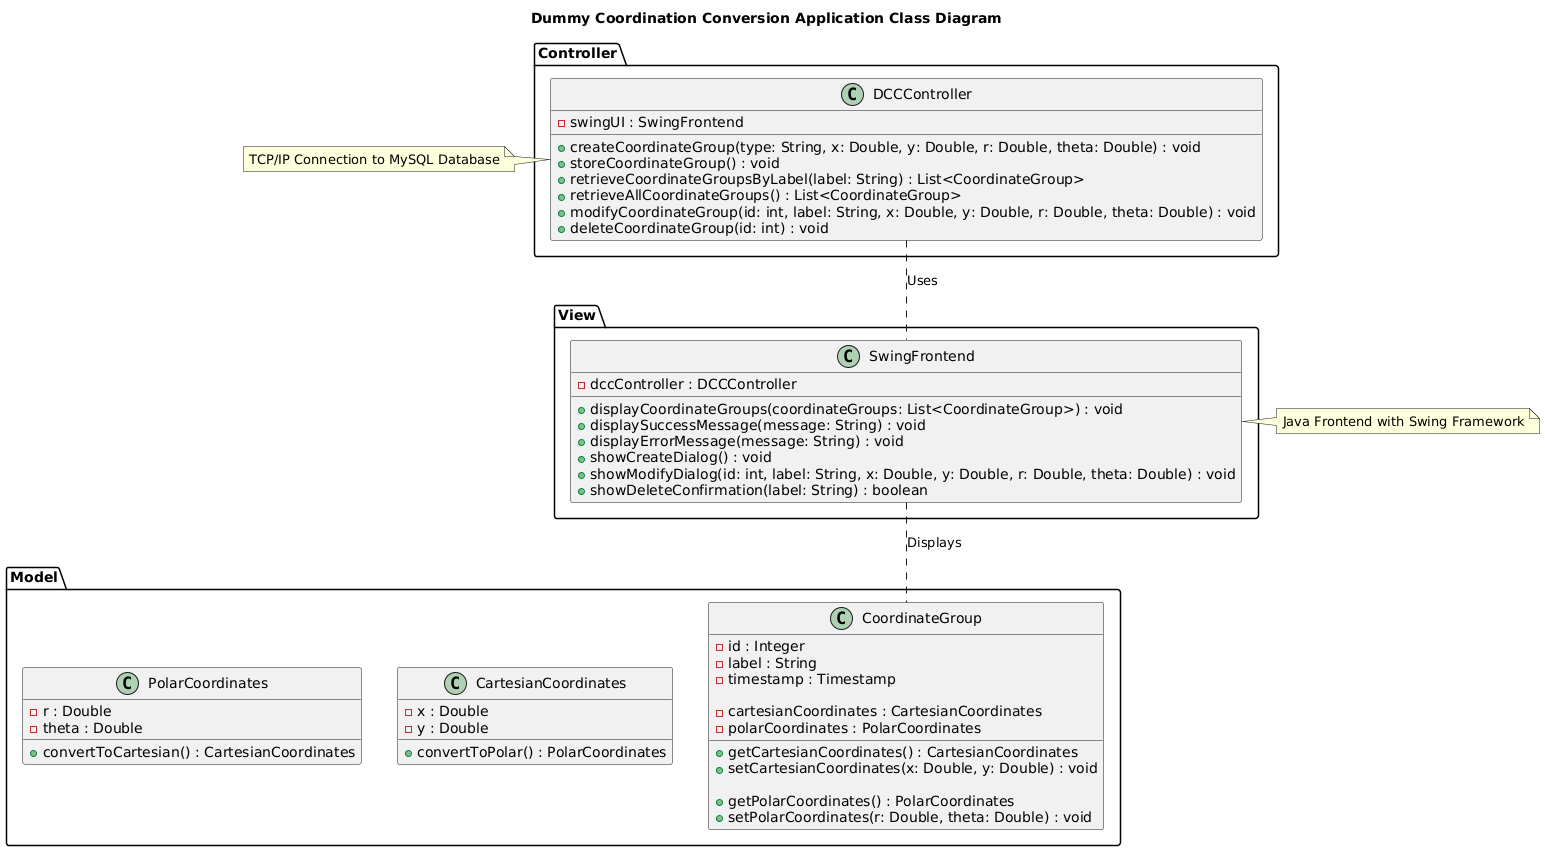

The diagram above was rendered by PlantUML. Its source (embedded in the PNG):
@startuml
title Dummy Coordination Conversion Application Class Diagram

package "Controller" {
    class DCCController {
        - swingUI : SwingFrontend
        
        + createCoordinateGroup(type: String, x: Double, y: Double, r: Double, theta: Double) : void
        + storeCoordinateGroup() : void
        + retrieveCoordinateGroupsByLabel(label: String) : List<CoordinateGroup>
        + retrieveAllCoordinateGroups() : List<CoordinateGroup>
        + modifyCoordinateGroup(id: int, label: String, x: Double, y: Double, r: Double, theta: Double) : void
        + deleteCoordinateGroup(id: int) : void
    }
}

package "Model" {
    class CoordinateGroup {
        - id : Integer
        - label : String
        - timestamp : Timestamp
        
        - cartesianCoordinates : CartesianCoordinates
        - polarCoordinates : PolarCoordinates

        + getCartesianCoordinates() : CartesianCoordinates
        + setCartesianCoordinates(x: Double, y: Double) : void

        + getPolarCoordinates() : PolarCoordinates
        + setPolarCoordinates(r: Double, theta: Double) : void
    }

    class CartesianCoordinates {
        - x : Double
        - y : Double
        
        + convertToPolar() : PolarCoordinates
    }

    class PolarCoordinates {
        - r : Double
        - theta : Double
        
        + convertToCartesian() : CartesianCoordinates
    }
}


package "View" {
    class SwingFrontend {
        + displayCoordinateGroups(coordinateGroups: List<CoordinateGroup>) : void
        + displaySuccessMessage(message: String) : void
        + displayErrorMessage(message: String) : void

        - dccController : DCCController
        
        + showCreateDialog() : void
        + showModifyDialog(id: int, label: String, x: Double, y: Double, r: Double, theta: Double) : void
        + showDeleteConfirmation(label: String) : boolean
    }
}


DCCController .. SwingFrontend : Uses

SwingFrontend .. CoordinateGroup : Displays

Note left of DCCController: TCP/IP Connection to MySQL Database
Note right of SwingFrontend: Java Frontend with Swing Framework
@enduml